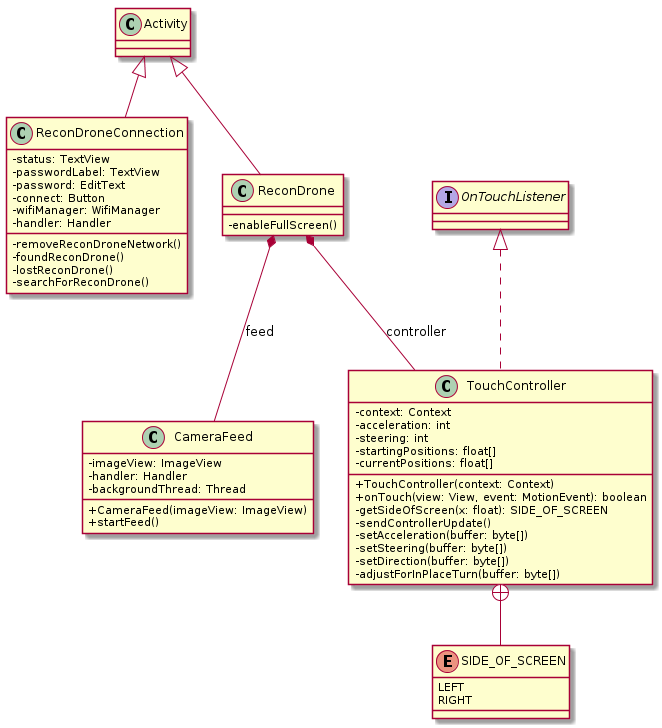

The diagram above was rendered by PlantUML. Its source (embedded in the PNG):
@startuml
skinparam classAttributeIconSize 0
class ReconDroneConnection extends Activity {
    - status: TextView
    - passwordLabel: TextView
    - password: EditText
    - connect: Button
    - wifiManager: WifiManager
    - handler: Handler
    - removeReconDroneNetwork()
    - foundReconDrone()
    - lostReconDrone()
    - searchForReconDrone()
}
class ReconDrone extends Activity {
    - enableFullScreen()
}
class TouchController implements OnTouchListener {
    - context: Context
    - acceleration: int
    - steering: int
    - startingPositions: float[]
    - currentPositions: float[]
    + TouchController(context: Context)
    + onTouch(view: View, event: MotionEvent): boolean
    - getSideOfScreen(x: float): SIDE_OF_SCREEN
    - sendControllerUpdate()
    - setAcceleration(buffer: byte[])
    - setSteering(buffer: byte[])
    - setDirection(buffer: byte[])
    - adjustForInPlaceTurn(buffer: byte[])
}
enum SIDE_OF_SCREEN {
    LEFT
    RIGHT
}
class CameraFeed {
    - imageView: ImageView
    - handler: Handler
    - backgroundThread: Thread
    + CameraFeed(imageView: ImageView)
    + startFeed()
}

ReconDrone *-- TouchController : controller
TouchController +-- SIDE_OF_SCREEN
ReconDrone *-- CameraFeed : feed
@enduml